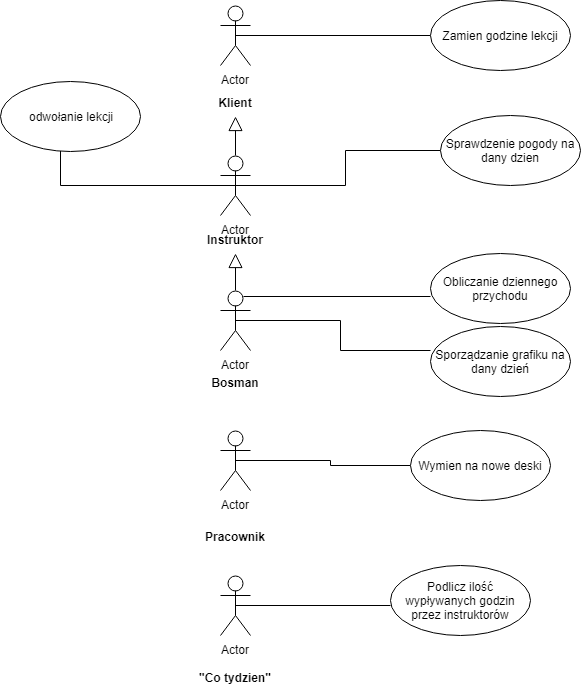

The diagram above was exported from draw.io. Its source (the exported page's mxGraphModel, read from the mxfile embedded in the PNG):
<mxGraphModel dx="1370" dy="710" grid="1" gridSize="10" guides="1" tooltips="1" connect="1" arrows="1" fold="1" page="1" pageScale="1" pageWidth="827" pageHeight="1169" math="0" shadow="0">
  <root>
    <mxCell id="LrV2vjJPa54G8uV2b9Lq-0" />
    <mxCell id="LrV2vjJPa54G8uV2b9Lq-1" parent="LrV2vjJPa54G8uV2b9Lq-0" />
    <mxCell id="LrV2vjJPa54G8uV2b9Lq-25" value="Klient" style="text;align=center;fontStyle=1;verticalAlign=middle;spacingLeft=3;spacingRight=3;strokeColor=none;rotatable=0;points=[[0,0.5],[1,0.5]];portConstraint=eastwest;" parent="LrV2vjJPa54G8uV2b9Lq-1" vertex="1">
      <mxGeometry x="295" y="125" width="80" height="26" as="geometry" />
    </mxCell>
    <mxCell id="LrV2vjJPa54G8uV2b9Lq-31" style="edgeStyle=orthogonalEdgeStyle;rounded=0;orthogonalLoop=1;jettySize=auto;html=1;exitX=0.5;exitY=0.5;exitDx=0;exitDy=0;exitPerimeter=0;entryX=0;entryY=0.5;entryDx=0;entryDy=0;endArrow=none;endFill=0;" parent="LrV2vjJPa54G8uV2b9Lq-1" source="LrV2vjJPa54G8uV2b9Lq-28" target="LrV2vjJPa54G8uV2b9Lq-29" edge="1">
      <mxGeometry relative="1" as="geometry" />
    </mxCell>
    <mxCell id="LrV2vjJPa54G8uV2b9Lq-33" style="edgeStyle=orthogonalEdgeStyle;rounded=0;orthogonalLoop=1;jettySize=auto;html=1;exitX=0.5;exitY=0.5;exitDx=0;exitDy=0;exitPerimeter=0;endArrow=none;endFill=0;" parent="LrV2vjJPa54G8uV2b9Lq-1" source="LrV2vjJPa54G8uV2b9Lq-28" edge="1">
      <mxGeometry relative="1" as="geometry">
        <mxPoint x="160" y="185" as="targetPoint" />
      </mxGeometry>
    </mxCell>
    <mxCell id="LrV2vjJPa54G8uV2b9Lq-28" value="Actor" style="shape=umlActor;verticalLabelPosition=bottom;labelBackgroundColor=#ffffff;verticalAlign=top;html=1;" parent="LrV2vjJPa54G8uV2b9Lq-1" vertex="1">
      <mxGeometry x="320" y="190" width="30" height="60" as="geometry" />
    </mxCell>
    <mxCell id="LrV2vjJPa54G8uV2b9Lq-29" value="Sprawdzenie pogody na dany dzien" style="ellipse;whiteSpace=wrap;html=1;" parent="LrV2vjJPa54G8uV2b9Lq-1" vertex="1">
      <mxGeometry x="540" y="150" width="140" height="70" as="geometry" />
    </mxCell>
    <mxCell id="LrV2vjJPa54G8uV2b9Lq-30" value="Instruktor" style="text;align=center;fontStyle=1;verticalAlign=middle;spacingLeft=3;spacingRight=3;strokeColor=none;rotatable=0;points=[[0,0.5],[1,0.5]];portConstraint=eastwest;" parent="LrV2vjJPa54G8uV2b9Lq-1" vertex="1">
      <mxGeometry x="295" y="262" width="80" height="26" as="geometry" />
    </mxCell>
    <mxCell id="LrV2vjJPa54G8uV2b9Lq-34" value="odwołanie lekcji" style="ellipse;whiteSpace=wrap;html=1;" parent="LrV2vjJPa54G8uV2b9Lq-1" vertex="1">
      <mxGeometry x="100" y="116" width="140" height="70" as="geometry" />
    </mxCell>
    <mxCell id="LrV2vjJPa54G8uV2b9Lq-37" style="edgeStyle=orthogonalEdgeStyle;rounded=0;orthogonalLoop=1;jettySize=auto;html=1;exitX=0.75;exitY=0.1;exitDx=0;exitDy=0;exitPerimeter=0;endArrow=none;endFill=0;" parent="LrV2vjJPa54G8uV2b9Lq-1" source="LrV2vjJPa54G8uV2b9Lq-35" edge="1">
      <mxGeometry relative="1" as="geometry">
        <mxPoint x="530" y="331" as="targetPoint" />
      </mxGeometry>
    </mxCell>
    <mxCell id="LrV2vjJPa54G8uV2b9Lq-39" style="edgeStyle=orthogonalEdgeStyle;rounded=0;orthogonalLoop=1;jettySize=auto;html=1;exitX=0.5;exitY=0.5;exitDx=0;exitDy=0;exitPerimeter=0;endArrow=none;endFill=0;" parent="LrV2vjJPa54G8uV2b9Lq-1" source="LrV2vjJPa54G8uV2b9Lq-35" edge="1">
      <mxGeometry relative="1" as="geometry">
        <mxPoint x="530" y="385" as="targetPoint" />
      </mxGeometry>
    </mxCell>
    <mxCell id="LrV2vjJPa54G8uV2b9Lq-35" value="Actor" style="shape=umlActor;verticalLabelPosition=bottom;labelBackgroundColor=#ffffff;verticalAlign=top;html=1;" parent="LrV2vjJPa54G8uV2b9Lq-1" vertex="1">
      <mxGeometry x="320" y="325" width="30" height="60" as="geometry" />
    </mxCell>
    <mxCell id="LrV2vjJPa54G8uV2b9Lq-36" value="Bosman" style="text;align=center;fontStyle=1;verticalAlign=middle;spacingLeft=3;spacingRight=3;strokeColor=none;rotatable=0;points=[[0,0.5],[1,0.5]];portConstraint=eastwest;" parent="LrV2vjJPa54G8uV2b9Lq-1" vertex="1">
      <mxGeometry x="295" y="405" width="80" height="26" as="geometry" />
    </mxCell>
    <mxCell id="LrV2vjJPa54G8uV2b9Lq-38" value="Obliczanie dziennego przychodu" style="ellipse;whiteSpace=wrap;html=1;" parent="LrV2vjJPa54G8uV2b9Lq-1" vertex="1">
      <mxGeometry x="530" y="288" width="140" height="70" as="geometry" />
    </mxCell>
    <mxCell id="LrV2vjJPa54G8uV2b9Lq-40" value="Sporządzanie grafiku na dany dzień" style="ellipse;whiteSpace=wrap;html=1;" parent="LrV2vjJPa54G8uV2b9Lq-1" vertex="1">
      <mxGeometry x="530" y="361" width="140" height="70" as="geometry" />
    </mxCell>
    <mxCell id="LrV2vjJPa54G8uV2b9Lq-42" value="" style="endArrow=block;endFill=0;endSize=12;html=1;exitX=0.5;exitY=0;exitDx=0;exitDy=0;exitPerimeter=0;" parent="LrV2vjJPa54G8uV2b9Lq-1" source="LrV2vjJPa54G8uV2b9Lq-28" target="LrV2vjJPa54G8uV2b9Lq-25" edge="1">
      <mxGeometry width="160" relative="1" as="geometry">
        <mxPoint x="300" y="175" as="sourcePoint" />
        <mxPoint x="380" y="175" as="targetPoint" />
      </mxGeometry>
    </mxCell>
    <mxCell id="LrV2vjJPa54G8uV2b9Lq-43" value="" style="endArrow=block;endFill=0;endSize=12;html=1;exitX=0.5;exitY=0;exitDx=0;exitDy=0;exitPerimeter=0;" parent="LrV2vjJPa54G8uV2b9Lq-1" source="LrV2vjJPa54G8uV2b9Lq-35" target="LrV2vjJPa54G8uV2b9Lq-30" edge="1">
      <mxGeometry width="160" relative="1" as="geometry">
        <mxPoint x="310" y="306" as="sourcePoint" />
        <mxPoint x="380" y="306" as="targetPoint" />
      </mxGeometry>
    </mxCell>
    <mxCell id="LrV2vjJPa54G8uV2b9Lq-50" style="edgeStyle=orthogonalEdgeStyle;rounded=0;orthogonalLoop=1;jettySize=auto;html=1;exitX=0.5;exitY=0.5;exitDx=0;exitDy=0;exitPerimeter=0;endArrow=none;endFill=0;entryX=0;entryY=0.5;entryDx=0;entryDy=0;" parent="LrV2vjJPa54G8uV2b9Lq-1" source="LrV2vjJPa54G8uV2b9Lq-44" target="LrV2vjJPa54G8uV2b9Lq-51" edge="1">
      <mxGeometry relative="1" as="geometry">
        <mxPoint x="500" y="500" as="targetPoint" />
      </mxGeometry>
    </mxCell>
    <mxCell id="LrV2vjJPa54G8uV2b9Lq-44" value="Actor" style="shape=umlActor;verticalLabelPosition=bottom;labelBackgroundColor=#ffffff;verticalAlign=top;html=1;" parent="LrV2vjJPa54G8uV2b9Lq-1" vertex="1">
      <mxGeometry x="320" y="465" width="30" height="60" as="geometry" />
    </mxCell>
    <mxCell id="LrV2vjJPa54G8uV2b9Lq-47" style="edgeStyle=orthogonalEdgeStyle;rounded=0;orthogonalLoop=1;jettySize=auto;html=1;exitX=0.5;exitY=0.5;exitDx=0;exitDy=0;exitPerimeter=0;endArrow=none;endFill=0;" parent="LrV2vjJPa54G8uV2b9Lq-1" source="LrV2vjJPa54G8uV2b9Lq-46" edge="1">
      <mxGeometry relative="1" as="geometry">
        <mxPoint x="530" y="70" as="targetPoint" />
      </mxGeometry>
    </mxCell>
    <mxCell id="LrV2vjJPa54G8uV2b9Lq-46" value="Actor" style="shape=umlActor;verticalLabelPosition=bottom;labelBackgroundColor=#ffffff;verticalAlign=top;html=1;" parent="LrV2vjJPa54G8uV2b9Lq-1" vertex="1">
      <mxGeometry x="320" y="40" width="30" height="60" as="geometry" />
    </mxCell>
    <mxCell id="LrV2vjJPa54G8uV2b9Lq-48" value="Zamien godzine lekcji" style="ellipse;whiteSpace=wrap;html=1;" parent="LrV2vjJPa54G8uV2b9Lq-1" vertex="1">
      <mxGeometry x="530" y="35" width="140" height="70" as="geometry" />
    </mxCell>
    <mxCell id="LrV2vjJPa54G8uV2b9Lq-49" value="Pracownik" style="text;align=center;fontStyle=1;verticalAlign=middle;spacingLeft=3;spacingRight=3;strokeColor=none;rotatable=0;points=[[0,0.5],[1,0.5]];portConstraint=eastwest;" parent="LrV2vjJPa54G8uV2b9Lq-1" vertex="1">
      <mxGeometry x="295" y="559" width="80" height="26" as="geometry" />
    </mxCell>
    <mxCell id="LrV2vjJPa54G8uV2b9Lq-51" value="Wymien na nowe deski" style="ellipse;whiteSpace=wrap;html=1;" parent="LrV2vjJPa54G8uV2b9Lq-1" vertex="1">
      <mxGeometry x="510" y="465" width="140" height="70" as="geometry" />
    </mxCell>
    <mxCell id="LrV2vjJPa54G8uV2b9Lq-54" style="edgeStyle=orthogonalEdgeStyle;rounded=0;orthogonalLoop=1;jettySize=auto;html=1;exitX=0.5;exitY=0.5;exitDx=0;exitDy=0;exitPerimeter=0;endArrow=none;endFill=0;" parent="LrV2vjJPa54G8uV2b9Lq-1" source="LrV2vjJPa54G8uV2b9Lq-52" edge="1">
      <mxGeometry relative="1" as="geometry">
        <mxPoint x="490" y="640" as="targetPoint" />
      </mxGeometry>
    </mxCell>
    <mxCell id="LrV2vjJPa54G8uV2b9Lq-52" value="Actor" style="shape=umlActor;verticalLabelPosition=bottom;labelBackgroundColor=#ffffff;verticalAlign=top;html=1;" parent="LrV2vjJPa54G8uV2b9Lq-1" vertex="1">
      <mxGeometry x="320" y="610" width="30" height="60" as="geometry" />
    </mxCell>
    <mxCell id="LrV2vjJPa54G8uV2b9Lq-53" value="&quot;Co tydzien&quot;" style="text;align=center;fontStyle=1;verticalAlign=middle;spacingLeft=3;spacingRight=3;strokeColor=none;rotatable=0;points=[[0,0.5],[1,0.5]];portConstraint=eastwest;" parent="LrV2vjJPa54G8uV2b9Lq-1" vertex="1">
      <mxGeometry x="295" y="700" width="80" height="26" as="geometry" />
    </mxCell>
    <mxCell id="LrV2vjJPa54G8uV2b9Lq-55" value="Podlicz ilość wypływanych godzin przez instruktorów" style="ellipse;whiteSpace=wrap;html=1;" parent="LrV2vjJPa54G8uV2b9Lq-1" vertex="1">
      <mxGeometry x="490" y="600" width="140" height="70" as="geometry" />
    </mxCell>
  </root>
</mxGraphModel>